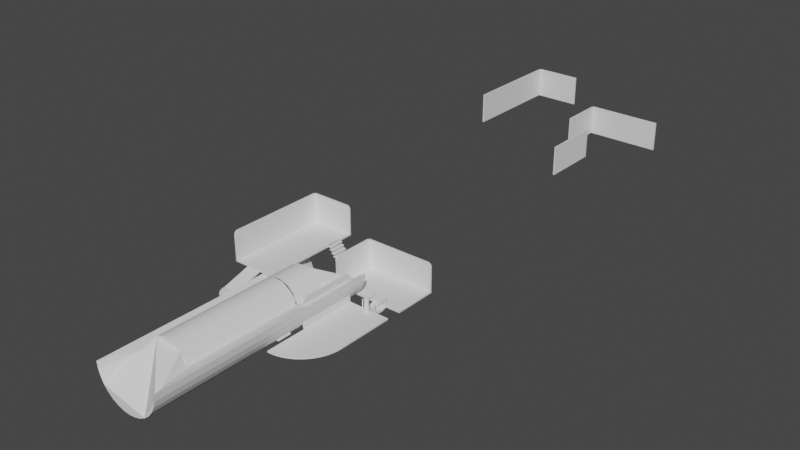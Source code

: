 # Source: stanze-v1.blend  (saved by Blender 3.6.13; exported with 4.5.12 LTS)
import bpy
from mathutils import Matrix  # noqa: F401  (used for matrix-valued properties, if any)

bpy.ops.wm.read_factory_settings(use_empty=True)
scene = bpy.context.scene
scene.name = 'Scene'

# ---- collections
col_collection = bpy.data.collections.new('Collection'); scene.collection.children.link(col_collection)

# ---- world
world_world = bpy.data.worlds.new('World'); scene.world = world_world
world_world.use_nodes = True; world_world.node_tree.nodes.clear()
_N = world_world.node_tree.nodes; _L = world_world.node_tree.links
n0 = _N.new('ShaderNodeOutputWorld'); n0.name = 'World Output'; n0.location = (300, 300)
n1 = _N.new('ShaderNodeBackground'); n1.name = 'Background'; n1.location = (10, 300)
n1.inputs[0].default_value = (0.05088, 0.05088, 0.05088, 1.0)
_L.new(n1.outputs[0], n0.inputs[0])
n0.is_active_output = True
world_world.color = (0.05088, 0.05088, 0.05088)
world_world.use_sun_shadow = False
world_world.sun_shadow_jitter_overblur = 0.0

# ---- meshes
me_cube_004 = bpy.data.meshes.new('Cube.004')
me_cube_004.from_pydata([(-1.0, -1.0, -1.0), (-1.0, -1.0, 1.0), (-1.0, 1.0, -1.0), (-1.0, 1.0, 1.0), (1.0, -1.0, -1.0), (1.0, -1.0, 1.0), (1.0, 1.0, -1.0), (1.0, 1.0, 1.0), (-1.0, 1.067, 1.0), (-1.0, 1.067, -1.0), (1.0, 1.067, -1.0), (1.0, 1.067, 1.0), (-1.0, 1.0, 41.0), (1.0, 1.0, 41.0), (-1.0, 1.067, 41.0), (1.0, 1.067, 41.0)], [], [(0, 1, 3, 2), (3, 7, 13, 12), (6, 7, 5, 4), (4, 5, 1, 0), (2, 6, 4, 0), (7, 3, 1, 5), (9, 8, 11, 10), (2, 3, 8, 9), (7, 6, 10, 11), (6, 2, 9, 10), (12, 13, 15, 14), (7, 11, 15, 13), (11, 8, 14, 15), (8, 3, 12, 14)])
_uv = me_cube_004.uv_layers.new(name='UVMap')
_uv.uv.foreach_set('vector', [0.375, 0.0, 0.625, 0.0, 0.625, 0.25, 0.375, 0.25, 0.875, 0.5, 0.625, 0.5, 0.625, 0.5, 0.875, 0.5, 0.375, 0.5, 0.625, 0.5, 0.625, 0.75, 0.375, 0.75, 0.375, 0.75, 0.625, 0.75, 0.625, 1.0, 0.375, 1.0, 0.125, 0.5, 0.375, 0.5, 0.375, 0.75, 0.125, 0.75, 0.625, 0.5, 0.875, 0.5, 0.875, 0.75, 0.625, 0.75, 0.375, 0.25, 0.625, 0.25, 0.625, 0.5, 0.375, 0.5, 0.375, 0.25, 0.625, 0.25, 0.625, 0.25, 0.375, 0.25, 0.625, 0.5, 0.375, 0.5, 0.375, 0.5, 0.625, 0.5, 0.375, 0.5, 0.125, 0.5, 0.125, 0.5, 0.375, 0.5, 0.875, 0.5, 0.625, 0.5, 0.625, 0.5, 0.875, 0.5, 0.625, 0.5, 0.625, 0.5, 0.625, 0.5, 0.625, 0.5, 0.625, 0.5, 0.625, 0.25, 0.625, 0.25, 0.625, 0.5, 0.625, 0.25, 0.625, 0.25, 0.625, 0.25, 0.625, 0.25])
me_cube_004.update()
me_cube_007 = bpy.data.meshes.new('Cube.007')
me_cube_007.from_pydata([(-1.0, -1.0, -1.0), (-1.0, -1.0, 1.0), (-1.0, 1.0, -1.0), (-1.0, 1.0, 1.0), (1.0, -1.0, -1.0), (1.0, -1.0, 1.0), (1.0, 1.0, -1.0), (1.0, 1.0, 1.0), (-1.0, 0.6, -2.4), (-1.0, 0.2, -3.4), (-1.0, -0.2, -3.4), (-1.0, -0.6, -2.4), (-1.0, -0.6, -0.4), (-1.0, -0.2, -1.4), (-1.0, 0.2, -1.4), (-1.0, 0.6, -0.4), (1.0, -0.6, -2.4), (1.0, -0.2, -3.4), (1.0, 0.2, -3.4), (1.0, 0.6, -2.4), (1.0, 0.6, -0.4), (1.0, 0.2, -1.4), (1.0, -0.2, -1.4), (1.0, -0.6, -0.4)], [], [(8, 15, 3, 2), (2, 3, 7, 6), (16, 23, 5, 4), (4, 5, 1, 0), (11, 16, 4, 0), (23, 12, 1, 5), (7, 3, 15, 20), (20, 15, 14, 21), (21, 14, 13, 22), (22, 13, 12, 23), (2, 6, 19, 8), (8, 19, 18, 9), (9, 18, 17, 10), (10, 17, 16, 11), (6, 7, 20, 19), (19, 20, 21, 18), (18, 21, 22, 17), (17, 22, 23, 16), (0, 1, 12, 11), (11, 12, 13, 10), (10, 13, 14, 9), (9, 14, 15, 8)])
_uv = me_cube_007.uv_layers.new(name='UVMap')
_uv.uv.foreach_set('vector', [0.375, 0.2, 0.625, 0.2, 0.625, 0.25, 0.375, 0.25, 0.375, 0.25, 0.625, 0.25, 0.625, 0.5, 0.375, 0.5, 0.375, 0.7, 0.625, 0.7, 0.625, 0.75, 0.375, 0.75, 0.375, 0.75, 0.625, 0.75, 0.625, 1.0, 0.375, 1.0, 0.125, 0.7, 0.375, 0.7, 0.375, 0.75, 0.125, 0.75, 0.625, 0.7, 0.875, 0.7, 0.875, 0.75, 0.625, 0.75, 0.625, 0.5, 0.875, 0.5, 0.875, 0.55, 0.625, 0.55, 0.625, 0.55, 0.875, 0.55, 0.875, 0.6, 0.625, 0.6, 0.625, 0.6, 0.875, 0.6, 0.875, 0.65, 0.625, 0.65, 0.625, 0.65, 0.875, 0.65, 0.875, 0.7, 0.625, 0.7, 0.125, 0.5, 0.375, 0.5, 0.375, 0.55, 0.125, 0.55, 0.125, 0.55, 0.375, 0.55, 0.375, 0.6, 0.125, 0.6, 0.125, 0.6, 0.375, 0.6, 0.375, 0.65, 0.125, 0.65, 0.125, 0.65, 0.375, 0.65, 0.375, 0.7, 0.125, 0.7, 0.375, 0.5, 0.625, 0.5, 0.625, 0.55, 0.375, 0.55, 0.375, 0.55, 0.625, 0.55, 0.625, 0.6, 0.375, 0.6, 0.375, 0.6, 0.625, 0.6, 0.625, 0.65, 0.375, 0.65, 0.375, 0.65, 0.625, 0.65, 0.625, 0.7, 0.375, 0.7, 0.375, 0.0, 0.625, 0.0, 0.625, 0.05, 0.375, 0.05, 0.375, 0.05, 0.625, 0.05, 0.625, 0.1, 0.375, 0.1, 0.375, 0.1, 0.625, 0.1, 0.625, 0.15, 0.375, 0.15, 0.375, 0.15, 0.625, 0.15, 0.625, 0.2, 0.375, 0.2])
me_cube_007.update()
me_cube_009 = bpy.data.meshes.new('Cube.009')
me_cube_009.from_pydata([(-5.884, -1.033, -1.0), (-5.884, -1.033, 1.0), (-5.884, 0.9673, -1.0), (-5.884, 0.9673, 1.0), (6.116, -1.033, -1.0), (6.116, -1.033, 1.0), (6.116, 0.9673, -1.0), (6.116, 0.9673, 1.0), (-5.884, 1.034, 1.0), (-5.884, 1.034, -1.0), (6.116, 1.034, -1.0), (6.116, 1.034, 1.0), (-6.124, 0.9673, -1.0), (-6.124, -1.033, -1.0), (-6.124, -1.033, 1.0), (-6.124, 0.9673, 1.0)], [], [(7, 6, 10, 11), (6, 7, 5, 4), (4, 5, 1, 0), (2, 6, 4, 0), (7, 3, 1, 5), (9, 8, 11, 10), (6, 2, 9, 10), (2, 3, 8, 9), (13, 14, 15, 12), (2, 0, 13, 12), (3, 2, 12, 15), (0, 1, 14, 13), (3, 15, 14, 1), (7, 11, 8, 3)])
_uv = me_cube_009.uv_layers.new(name='UVMap')
_uv.uv.foreach_set('vector', [0.625, 0.5, 0.375, 0.5, 0.375, 0.5, 0.625, 0.5, 0.375, 0.5, 0.625, 0.5, 0.625, 0.75, 0.375, 0.75, 0.375, 0.75, 0.625, 0.75, 0.625, 1.0, 0.375, 1.0, 0.125, 0.5, 0.375, 0.5, 0.375, 0.75, 0.125, 0.75, 0.625, 0.5, 0.875, 0.5, 0.875, 0.75, 0.625, 0.75, 0.375, 0.25, 0.625, 0.25, 0.625, 0.5, 0.375, 0.5, 0.375, 0.5, 0.125, 0.5, 0.125, 0.5, 0.375, 0.5, 0.375, 0.25, 0.625, 0.25, 0.625, 0.25, 0.375, 0.25, 0.375, 0.0, 0.625, 0.0, 0.625, 0.25, 0.375, 0.25, 0.125, 0.5, 0.125, 0.75, 0.125, 0.75, 0.125, 0.5, 0.625, 0.25, 0.375, 0.25, 0.375, 0.25, 0.625, 0.25, 0.375, 1.0, 0.625, 1.0, 0.625, 1.0, 0.375, 1.0, 0.625, 0.25, 0.625, 0.25, 0.625, 0.0, 0.625, 1.0, 0.625, 0.5, 0.625, 0.5, 0.625, 0.25, 0.625, 0.25])
me_cube_009.update()
me_cube_010 = bpy.data.meshes.new('Cube.010')
me_cube_010.from_pydata([(-1.0, -1.0, -1.0), (-1.0, -1.0, 1.0), (-1.0, 1.0, -1.0), (-1.0, 1.0, 1.0), (1.0, -1.0, -1.0), (1.0, -1.0, 1.0), (1.0, 1.0, -1.0), (1.0, 1.0, 1.0), (-1.0, 1.029, 1.0), (-1.0, 1.029, -1.0), (1.0, 1.029, -1.0), (1.0, 1.029, 1.0), (-1.067, 1.0, -1.0), (-1.067, -1.0, -1.0), (-1.067, -1.0, 1.0), (-1.067, 1.0, 1.0)], [], [(7, 6, 10, 11), (6, 7, 5, 4), (4, 5, 1, 0), (2, 6, 4, 0), (7, 3, 1, 5), (9, 8, 11, 10), (6, 2, 9, 10), (2, 3, 8, 9), (13, 14, 15, 12), (2, 0, 13, 12), (3, 2, 12, 15), (0, 1, 14, 13), (12, 2, 9), (3, 15, 14, 1), (7, 11, 8, 3), (15, 3, 8), (8, 15, 12, 9)])
_uv = me_cube_010.uv_layers.new(name='UVMap')
_uv.uv.foreach_set('vector', [0.625, 0.5, 0.375, 0.5, 0.375, 0.5, 0.625, 0.5, 0.375, 0.5, 0.625, 0.5, 0.625, 0.75, 0.375, 0.75, 0.375, 0.75, 0.625, 0.75, 0.625, 1.0, 0.375, 1.0, 0.125, 0.5, 0.375, 0.5, 0.375, 0.75, 0.125, 0.75, 0.625, 0.5, 0.875, 0.5, 0.875, 0.75, 0.625, 0.75, 0.375, 0.25, 0.625, 0.25, 0.625, 0.5, 0.375, 0.5, 0.375, 0.5, 0.125, 0.5, 0.125, 0.5, 0.375, 0.5, 0.375, 0.25, 0.625, 0.25, 0.625, 0.25, 0.375, 0.25, 0.375, 0.0, 0.625, 0.0, 0.625, 0.25, 0.375, 0.25, 0.125, 0.5, 0.125, 0.75, 0.125, 0.75, 0.125, 0.5, 0.625, 0.25, 0.375, 0.25, 0.375, 0.25, 0.625, 0.25, 0.375, 1.0, 0.625, 1.0, 0.625, 1.0, 0.375, 1.0, 0.0, 0.0, 0.0, 0.0, 0.0, 0.0, 0.625, 0.25, 0.625, 0.25, 0.625, 0.0, 0.625, 1.0, 0.625, 0.5, 0.625, 0.5, 0.625, 0.25, 0.625, 0.25, 0.625, 0.25, 0.625, 0.25, 0.625, 0.25, 0.0, 0.0, 0.0, 0.0, 0.0, 0.0, 0.0, 0.0])
me_cube_010.update()
me_cube_012 = bpy.data.meshes.new('Cube.012')
me_cube_012.from_pydata([(-1.0, -0.3333, -13.0), (-1.0, -0.3333, -11.0), (-1.0, 1.0, -1.0), (-1.0, 1.0, 1.0), (1.0, -0.3333, -13.0), (1.0, -0.3333, -11.0), (1.0, 1.0, -1.0), (1.0, 1.0, 1.0), (1.0, -1.0, -11.0), (1.0, -1.0, -13.0), (3.0, -0.3333, -23.0), (3.0, -0.3333, -25.0), (3.0, -1.0, -23.0), (3.0, -1.0, -25.0), (1.0, -1.0, -13.0), (-1.0, -0.3333, -13.0), (0.7389, -0.9943, -13.0), (0.4824, -0.9773, -13.0), (0.2346, -0.9493, -13.0), (0.0, -0.9107, -13.0), (-0.2175, -0.8622, -13.0), (-0.4142, -0.8047, -13.0), (-0.5867, -0.7392, -13.0), (-0.7321, -0.6667, -13.0), (-0.8478, -0.5885, -13.0), (-0.9319, -0.5059, -13.0), (-0.9829, -0.4204, -13.0), (-1.0, -0.3333, -11.0), (1.0, -1.0, -11.0), (-0.9829, -0.4204, -11.0), (-0.9319, -0.5059, -11.0), (-0.8478, -0.5885, -11.0), (-0.7321, -0.6667, -11.0), (-0.5867, -0.7392, -11.0), (-0.4142, -0.8047, -11.0), (-0.2175, -0.8622, -11.0), (0.0, -0.9107, -11.0), (0.2346, -0.9493, -11.0), (0.4824, -0.9773, -11.0), (0.7389, -0.9943, -11.0)], [], [(0, 1, 3, 2), (2, 3, 7, 6), (6, 7, 5, 4), (2, 6, 4, 0), (7, 3, 1, 5), (0, 4, 9, 14, 16, 17, 18, 19, 20, 21, 22, 23, 24, 25, 26, 15), (4, 5, 10, 11), (9, 8, 28, 14), (5, 1, 27, 29, 30, 31, 32, 33, 34, 35, 36, 37, 38, 39, 28, 8), (11, 10, 12, 13), (9, 4, 11, 13), (5, 8, 12, 10), (8, 9, 13, 12), (14, 28, 39, 16), (16, 39, 38, 17), (17, 38, 37, 18), (18, 37, 36, 19), (19, 36, 35, 20), (20, 35, 34, 21), (21, 34, 33, 22), (22, 33, 32, 23), (23, 32, 31, 24), (24, 31, 30, 25), (25, 30, 29, 26), (26, 29, 27, 15), (1, 0, 15, 27)])
_uv = me_cube_012.uv_layers.new(name='UVMap')
_uv.uv.foreach_set('vector', [0.375, 0.0, 0.625, 0.0, 0.625, 0.25, 0.375, 0.25, 0.375, 0.25, 0.625, 0.25, 0.625, 0.5, 0.375, 0.5, 0.375, 0.5, 0.625, 0.5, 0.625, 0.75, 0.375, 0.75, 0.125, 0.5, 0.375, 0.5, 0.375, 0.75, 0.125, 0.75, 0.625, 0.5, 0.875, 0.5, 0.875, 0.75, 0.625, 0.75, 0.125, 0.75, 0.375, 0.75, 0.375, 0.75, 0.375, 0.75, 0.3424, 0.75, 0.3103, 0.75, 0.2793, 0.75, 0.25, 0.75, 0.2228, 0.75, 0.1982, 0.75, 0.1767, 0.75, 0.1585, 0.75, 0.144, 0.75, 0.1335, 0.75, 0.1271, 0.75, 0.125, 0.75, 0.375, 0.75, 0.625, 0.75, 0.625, 0.75, 0.375, 0.75, 0.375, 0.75, 0.625, 0.75, 0.625, 0.75, 0.375, 0.75, 0.625, 0.75, 0.875, 0.75, 0.875, 0.75, 0.8729, 0.75, 0.8665, 0.75, 0.856, 0.75, 0.8415, 0.75, 0.8233, 0.75, 0.8018, 0.75, 0.7772, 0.75, 0.75, 0.75, 0.7207, 0.75, 0.6897, 0.75, 0.6576, 0.75, 0.625, 0.75, 0.625, 0.75, 0.375, 0.75, 0.625, 0.75, 0.625, 0.75, 0.375, 0.75, 0.375, 0.75, 0.375, 0.75, 0.375, 0.75, 0.375, 0.75, 0.625, 0.75, 0.625, 0.75, 0.625, 0.75, 0.625, 0.75, 0.625, 0.75, 0.375, 0.75, 0.375, 0.75, 0.625, 0.75, 0.375, 0.75, 0.625, 0.75, 0.625, 0.7826, 0.375, 0.7826, 0.375, 0.7826, 0.625, 0.7826, 0.625, 0.8147, 0.375, 0.8147, 0.375, 0.8147, 0.625, 0.8147, 0.625, 0.8457, 0.375, 0.8457, 0.375, 0.8457, 0.625, 0.8457, 0.625, 0.875, 0.375, 0.875, 0.375, 0.875, 0.625, 0.875, 0.625, 0.9022, 0.375, 0.9022, 0.375, 0.9022, 0.625, 0.9022, 0.625, 1.0, 0.375, 1.0, 0.375, 0.0, 0.625, 0.0, 0.625, 0.0, 0.375, 0.0, 0.375, 0.0, 0.625, 0.0, 0.625, 0.0, 0.375, 0.0, 0.375, 0.0, 0.625, 0.0, 0.625, 0.0, 0.375, 0.0, 0.375, 0.0, 0.625, 0.0, 0.625, 0.0, 0.375, 0.0, 0.375, 0.0, 0.625, 0.0, 0.625, 0.0, 0.375, 0.0, 0.375, 0.0, 0.625, 0.0, 0.625, 0.0, 0.375, 0.0, 0.625, 0.0, 0.375, 0.0, 0.375, 0.0, 0.625, 0.0])
me_cube_012.update()
me_cube_014 = bpy.data.meshes.new('Cube.014')
me_cube_014.from_pydata([(-1.0, -1.0, -1.0), (-1.0, -1.0, 1.0), (-1.0, 1.0, -1.0), (-1.0, 1.0, 1.0), (1.0, -1.0, -1.0), (1.0, -1.0, 1.0), (1.0, 1.0, -1.0), (1.0, 1.0, 1.0)], [], [(0, 1, 3, 2), (2, 3, 7, 6), (6, 7, 5, 4), (4, 5, 1, 0), (2, 6, 4, 0), (7, 3, 1, 5)])
_uv = me_cube_014.uv_layers.new(name='UVMap')
_uv.uv.foreach_set('vector', [0.375, 0.0, 0.625, 0.0, 0.625, 0.25, 0.375, 0.25, 0.375, 0.25, 0.625, 0.25, 0.625, 0.5, 0.375, 0.5, 0.375, 0.5, 0.625, 0.5, 0.625, 0.75, 0.375, 0.75, 0.375, 0.75, 0.625, 0.75, 0.625, 1.0, 0.375, 1.0, 0.125, 0.5, 0.375, 0.5, 0.375, 0.75, 0.125, 0.75, 0.625, 0.5, 0.875, 0.5, 0.875, 0.75, 0.625, 0.75])
me_cube_014.update()
me_cube_015 = bpy.data.meshes.new('Cube.015')
me_cube_015.from_pydata([(-1.0, -1.0, -1.0), (-1.0, -1.0, 1.0), (-1.0, 1.0, -1.0), (-1.0, 1.0, 1.0), (1.0, -1.0, -1.0), (1.0, -1.0, 1.0), (1.0, 1.0, -1.0), (1.0, 1.0, 1.0)], [], [(0, 1, 3, 2), (2, 3, 7, 6), (6, 7, 5, 4), (4, 5, 1, 0), (2, 6, 4, 0), (7, 3, 1, 5)])
_uv = me_cube_015.uv_layers.new(name='UVMap')
_uv.uv.foreach_set('vector', [0.375, 0.0, 0.625, 0.0, 0.625, 0.25, 0.375, 0.25, 0.375, 0.25, 0.625, 0.25, 0.625, 0.5, 0.375, 0.5, 0.375, 0.5, 0.625, 0.5, 0.625, 0.75, 0.375, 0.75, 0.375, 0.75, 0.625, 0.75, 0.625, 1.0, 0.375, 1.0, 0.125, 0.5, 0.375, 0.5, 0.375, 0.75, 0.125, 0.75, 0.625, 0.5, 0.875, 0.5, 0.875, 0.75, 0.625, 0.75])
me_cube_015.update()
me_cube_016 = bpy.data.meshes.new('Cube.016')
me_cube_016.from_pydata([(-1.0, -1.0, -1.0), (-1.0, -1.0, 1.0), (-1.0, 1.0, -1.0), (-1.0, 1.0, 1.0), (1.0, -1.0, -1.0), (1.0, -1.0, 1.0), (1.0, 1.0, -1.0), (1.0, 1.0, 1.0)], [], [(0, 1, 3, 2), (2, 3, 7, 6), (6, 7, 5, 4), (4, 5, 1, 0), (2, 6, 4, 0), (7, 3, 1, 5)])
_uv = me_cube_016.uv_layers.new(name='UVMap')
_uv.uv.foreach_set('vector', [0.375, 0.0, 0.625, 0.0, 0.625, 0.25, 0.375, 0.25, 0.375, 0.25, 0.625, 0.25, 0.625, 0.5, 0.375, 0.5, 0.375, 0.5, 0.625, 0.5, 0.625, 0.75, 0.375, 0.75, 0.375, 0.75, 0.625, 0.75, 0.625, 1.0, 0.375, 1.0, 0.125, 0.5, 0.375, 0.5, 0.375, 0.75, 0.125, 0.75, 0.625, 0.5, 0.875, 0.5, 0.875, 0.75, 0.625, 0.75])
me_cube_016.update()
me_cube_020 = bpy.data.meshes.new('Cube.020')
me_cube_020.from_pydata([(-1.0, -1.0, -1.0), (-1.0, -1.0, 1.0), (-1.0, 1.0, -1.0), (-1.0, 1.0, 1.0), (1.0, -1.0, -1.0), (1.0, -1.0, 1.0), (1.0, 1.0, -1.0), (1.0, 1.0, 1.0)], [], [(0, 1, 3, 2), (2, 3, 7, 6), (6, 7, 5, 4), (4, 5, 1, 0), (2, 6, 4, 0), (7, 3, 1, 5)])
_uv = me_cube_020.uv_layers.new(name='UVMap')
_uv.uv.foreach_set('vector', [0.375, 0.0, 0.625, 0.0, 0.625, 0.25, 0.375, 0.25, 0.375, 0.25, 0.625, 0.25, 0.625, 0.5, 0.375, 0.5, 0.375, 0.5, 0.625, 0.5, 0.625, 0.75, 0.375, 0.75, 0.375, 0.75, 0.625, 0.75, 0.625, 1.0, 0.375, 1.0, 0.125, 0.5, 0.375, 0.5, 0.375, 0.75, 0.125, 0.75, 0.625, 0.5, 0.875, 0.5, 0.875, 0.75, 0.625, 0.75])
me_cube_020.update()
me_cube_021 = bpy.data.meshes.new('Cube.021')
me_cube_021.from_pydata([(-1.0, -1.0, -1.0), (-1.0, -1.0, 1.0), (-1.0, 1.0, -1.0), (-1.0, 1.0, 1.0), (1.0, -1.0, -1.0), (1.0, -1.0, 1.0), (1.0, 1.0, -1.0), (1.0, 1.0, 1.0)], [], [(0, 1, 3, 2), (2, 3, 7, 6), (6, 7, 5, 4), (4, 5, 1, 0), (2, 6, 4, 0), (7, 3, 1, 5)])
_uv = me_cube_021.uv_layers.new(name='UVMap')
_uv.uv.foreach_set('vector', [0.375, 0.0, 0.625, 0.0, 0.625, 0.25, 0.375, 0.25, 0.375, 0.25, 0.625, 0.25, 0.625, 0.5, 0.375, 0.5, 0.375, 0.5, 0.625, 0.5, 0.625, 0.75, 0.375, 0.75, 0.375, 0.75, 0.625, 0.75, 0.625, 1.0, 0.375, 1.0, 0.125, 0.5, 0.375, 0.5, 0.375, 0.75, 0.125, 0.75, 0.625, 0.5, 0.875, 0.5, 0.875, 0.75, 0.625, 0.75])
me_cube_021.update()
me_cube_022 = bpy.data.meshes.new('Cube.022')
me_cube_022.from_pydata([(-1.0, -1.0, -1.0), (-1.0, -1.0, 1.0), (-1.0, 1.0, -1.0), (-1.0, 1.0, 1.0), (1.0, -1.0, -1.0), (1.0, -1.0, 1.0), (1.0, 1.0, -1.0), (1.0, 1.0, 1.0)], [], [(0, 1, 3, 2), (2, 3, 7, 6), (6, 7, 5, 4), (4, 5, 1, 0), (2, 6, 4, 0), (7, 3, 1, 5)])
_uv = me_cube_022.uv_layers.new(name='UVMap')
_uv.uv.foreach_set('vector', [0.375, 0.0, 0.625, 0.0, 0.625, 0.25, 0.375, 0.25, 0.375, 0.25, 0.625, 0.25, 0.625, 0.5, 0.375, 0.5, 0.375, 0.5, 0.625, 0.5, 0.625, 0.75, 0.375, 0.75, 0.375, 0.75, 0.625, 0.75, 0.625, 1.0, 0.375, 1.0, 0.125, 0.5, 0.375, 0.5, 0.375, 0.75, 0.125, 0.75, 0.625, 0.5, 0.875, 0.5, 0.875, 0.75, 0.625, 0.75])
me_cube_022.update()
me_cube_024 = bpy.data.meshes.new('Cube.024')
me_cube_024.from_pydata([(-1.0, -1.0, -1.0), (-1.0, -1.0, 1.0), (-1.0, 1.0, -1.0), (-1.0, 1.0, 1.0), (1.0, -1.0, -1.0), (1.0, -1.0, 1.0), (1.0, 1.0, -1.0), (1.0, 1.0, 1.0), (-1.0, 0.6, -5.696), (-1.0, 0.2, -8.345), (-1.0, -0.2, -8.345), (-1.0, -0.6, -5.696), (-1.0, -0.6, -3.696), (-1.0, -0.2, -6.345), (-1.0, 0.2, -6.345), (-1.0, 0.6, -3.696), (1.0, -0.6, -5.696), (1.0, -0.2, -8.345), (1.0, 0.2, -8.345), (1.0, 0.6, -5.696), (1.0, 0.6, -3.696), (1.0, 0.2, -6.345), (1.0, -0.2, -6.345), (1.0, -0.6, -3.696)], [], [(8, 15, 3, 2), (2, 3, 7, 6), (16, 23, 5, 4), (4, 5, 1, 0), (11, 16, 4, 0), (23, 12, 1, 5), (7, 3, 15, 20), (20, 15, 14, 21), (21, 14, 13, 22), (22, 13, 12, 23), (2, 6, 19, 8), (8, 19, 18, 9), (9, 18, 17, 10), (10, 17, 16, 11), (6, 7, 20, 19), (19, 20, 21, 18), (18, 21, 22, 17), (17, 22, 23, 16), (0, 1, 12, 11), (11, 12, 13, 10), (10, 13, 14, 9), (9, 14, 15, 8)])
_uv = me_cube_024.uv_layers.new(name='UVMap')
_uv.uv.foreach_set('vector', [0.375, 0.2, 0.625, 0.2, 0.625, 0.25, 0.375, 0.25, 0.375, 0.25, 0.625, 0.25, 0.625, 0.5, 0.375, 0.5, 0.375, 0.7, 0.625, 0.7, 0.625, 0.75, 0.375, 0.75, 0.375, 0.75, 0.625, 0.75, 0.625, 1.0, 0.375, 1.0, 0.125, 0.7, 0.375, 0.7, 0.375, 0.75, 0.125, 0.75, 0.625, 0.7, 0.875, 0.7, 0.875, 0.75, 0.625, 0.75, 0.625, 0.5, 0.875, 0.5, 0.875, 0.55, 0.625, 0.55, 0.625, 0.55, 0.875, 0.55, 0.875, 0.6, 0.625, 0.6, 0.625, 0.6, 0.875, 0.6, 0.875, 0.65, 0.625, 0.65, 0.625, 0.65, 0.875, 0.65, 0.875, 0.7, 0.625, 0.7, 0.125, 0.5, 0.375, 0.5, 0.375, 0.55, 0.125, 0.55, 0.125, 0.55, 0.375, 0.55, 0.375, 0.6, 0.125, 0.6, 0.125, 0.6, 0.375, 0.6, 0.375, 0.65, 0.125, 0.65, 0.125, 0.65, 0.375, 0.65, 0.375, 0.7, 0.125, 0.7, 0.375, 0.5, 0.625, 0.5, 0.625, 0.55, 0.375, 0.55, 0.375, 0.55, 0.625, 0.55, 0.625, 0.6, 0.375, 0.6, 0.375, 0.6, 0.625, 0.6, 0.625, 0.65, 0.375, 0.65, 0.375, 0.65, 0.625, 0.65, 0.625, 0.7, 0.375, 0.7, 0.375, 0.0, 0.625, 0.0, 0.625, 0.05, 0.375, 0.05, 0.375, 0.05, 0.625, 0.05, 0.625, 0.1, 0.375, 0.1, 0.375, 0.1, 0.625, 0.1, 0.625, 0.15, 0.375, 0.15, 0.375, 0.15, 0.625, 0.15, 0.625, 0.2, 0.375, 0.2])
me_cube_024.update()
me_cube_025 = bpy.data.meshes.new('Cube.025')
me_cube_025.from_pydata([(-1.0, -1.0, -1.0), (-1.0, -1.0, 1.0), (-1.0, 1.0, -1.0), (-1.0, 1.0, 1.0), (1.0, -1.0, -1.0), (1.0, -1.0, 1.0), (1.0, 1.0, -1.0), (1.0, 1.0, 1.0), (-1.0, 0.6, -5.696), (-1.0, 0.2, -8.345), (-1.0, -0.2, -8.345), (-1.0, -0.6, -5.696), (-1.0, -0.6, -3.696), (-1.0, -0.2, -6.345), (-1.0, 0.2, -6.345), (-1.0, 0.6, -3.696), (1.0, -0.6, -5.696), (1.0, -0.2, -8.345), (1.0, 0.2, -8.345), (1.0, 0.6, -5.696), (1.0, 0.6, -3.696), (1.0, 0.2, -6.345), (1.0, -0.2, -6.345), (1.0, -0.6, -3.696)], [], [(8, 15, 3, 2), (2, 3, 7, 6), (16, 23, 5, 4), (4, 5, 1, 0), (11, 16, 4, 0), (23, 12, 1, 5), (7, 3, 15, 20), (20, 15, 14, 21), (21, 14, 13, 22), (22, 13, 12, 23), (2, 6, 19, 8), (8, 19, 18, 9), (9, 18, 17, 10), (10, 17, 16, 11), (6, 7, 20, 19), (19, 20, 21, 18), (18, 21, 22, 17), (17, 22, 23, 16), (0, 1, 12, 11), (11, 12, 13, 10), (10, 13, 14, 9), (9, 14, 15, 8)])
_uv = me_cube_025.uv_layers.new(name='UVMap')
_uv.uv.foreach_set('vector', [0.375, 0.2, 0.625, 0.2, 0.625, 0.25, 0.375, 0.25, 0.375, 0.25, 0.625, 0.25, 0.625, 0.5, 0.375, 0.5, 0.375, 0.7, 0.625, 0.7, 0.625, 0.75, 0.375, 0.75, 0.375, 0.75, 0.625, 0.75, 0.625, 1.0, 0.375, 1.0, 0.125, 0.7, 0.375, 0.7, 0.375, 0.75, 0.125, 0.75, 0.625, 0.7, 0.875, 0.7, 0.875, 0.75, 0.625, 0.75, 0.625, 0.5, 0.875, 0.5, 0.875, 0.55, 0.625, 0.55, 0.625, 0.55, 0.875, 0.55, 0.875, 0.6, 0.625, 0.6, 0.625, 0.6, 0.875, 0.6, 0.875, 0.65, 0.625, 0.65, 0.625, 0.65, 0.875, 0.65, 0.875, 0.7, 0.625, 0.7, 0.125, 0.5, 0.375, 0.5, 0.375, 0.55, 0.125, 0.55, 0.125, 0.55, 0.375, 0.55, 0.375, 0.6, 0.125, 0.6, 0.125, 0.6, 0.375, 0.6, 0.375, 0.65, 0.125, 0.65, 0.125, 0.65, 0.375, 0.65, 0.375, 0.7, 0.125, 0.7, 0.375, 0.5, 0.625, 0.5, 0.625, 0.55, 0.375, 0.55, 0.375, 0.55, 0.625, 0.55, 0.625, 0.6, 0.375, 0.6, 0.375, 0.6, 0.625, 0.6, 0.625, 0.65, 0.375, 0.65, 0.375, 0.65, 0.625, 0.65, 0.625, 0.7, 0.375, 0.7, 0.375, 0.0, 0.625, 0.0, 0.625, 0.05, 0.375, 0.05, 0.375, 0.05, 0.625, 0.05, 0.625, 0.1, 0.375, 0.1, 0.375, 0.1, 0.625, 0.1, 0.625, 0.15, 0.375, 0.15, 0.375, 0.15, 0.625, 0.15, 0.625, 0.2, 0.375, 0.2])
me_cube_025.update()
me_cylinder = bpy.data.meshes.new('Cylinder')
me_cylinder.from_pydata([(0.0, 0.25, -0.85), (0.0, 0.25, 0.85), (0.04877, 0.2452, -0.85), (0.04877, 0.2452, 0.85), (0.09567, 0.231, -0.85), (0.09567, 0.231, 0.85), (0.1389, 0.2079, -0.85), (0.1389, 0.2079, 0.85), (0.1768, 0.1768, -0.85), (0.1768, 0.1768, 0.85), (0.2079, 0.1389, -0.85), (0.2079, 0.1389, 0.85), (0.231, 0.09567, -0.85), (0.231, 0.09567, 0.85), (0.2452, 0.04877, -0.85), (0.2452, 0.04877, 0.85), (0.25, 0.0, -0.85), (0.25, 0.0, 0.85), (0.2452, -0.04877, -0.85), (0.2452, -0.04877, 0.85), (0.231, -0.09567, -0.85), (0.231, -0.09567, 0.85), (0.2079, -0.1389, -0.85), (0.2079, -0.1389, 0.85), (0.1768, -0.1768, -0.85), (0.1768, -0.1768, 0.85), (0.1389, -0.2079, -0.85), (0.1389, -0.2079, 0.85), (0.09567, -0.231, -0.85), (0.09567, -0.231, 0.85), (0.04877, -0.2452, -0.85), (0.04877, -0.2452, 0.85), (0.0, -0.25, -0.85), (0.0, -0.25, 0.85), (-0.04877, -0.2452, -0.85), (-0.04877, -0.2452, 0.85), (-0.09567, -0.231, -0.85), (-0.09567, -0.231, 0.85), (-0.1389, -0.2079, -0.85), (-0.1389, -0.2079, 0.85), (-0.1768, -0.1768, -0.85), (-0.1768, -0.1768, 0.85), (-0.2079, -0.1389, -0.85), (-0.2079, -0.1389, 0.85), (-0.231, -0.09567, -0.85), (-0.231, -0.09567, 0.85), (-0.2452, -0.04877, -0.85), (-0.2452, -0.04877, 0.85), (-0.25, 0.0, -0.85), (-0.25, 0.0, 0.85), (-0.2452, 0.04877, -0.85), (-0.2452, 0.04877, 0.85), (-0.231, 0.09567, -0.85), (-0.231, 0.09567, 0.85), (-0.2079, 0.1389, -0.85), (-0.2079, 0.1389, 0.85), (-0.1768, 0.1768, -0.85), (-0.1768, 0.1768, 0.85), (-0.1389, 0.2079, -0.85), (-0.1389, 0.2079, 0.85), (-0.09567, 0.231, -0.85), (-0.09567, 0.231, 0.85), (-0.04877, 0.2452, -0.85), (-0.04877, 0.2452, 0.85)], [], [(0, 1, 3, 2), (2, 3, 5, 4), (4, 5, 7, 6), (6, 7, 9, 8), (8, 9, 11, 10), (10, 11, 13, 12), (12, 13, 15, 14), (14, 15, 17, 16), (16, 17, 19, 18), (18, 19, 21, 20), (20, 21, 23, 22), (22, 23, 25, 24), (24, 25, 27, 26), (26, 27, 29, 28), (28, 29, 31, 30), (30, 31, 33, 32), (32, 33, 35, 34), (34, 35, 37, 36), (36, 37, 39, 38), (38, 39, 41, 40), (40, 41, 43, 42), (42, 43, 45, 44), (44, 45, 47, 46), (46, 47, 49, 48), (48, 49, 51, 50), (50, 51, 53, 52), (52, 53, 55, 54), (54, 55, 57, 56), (56, 57, 59, 58), (58, 59, 61, 60), (3, 1, 63, 61, 59, 57, 55, 53, 51, 49, 47, 45, 43, 41, 39, 37, 35, 33, 31, 29, 27, 25, 23, 21, 19, 17, 15, 13, 11, 9, 7, 5), (60, 61, 63, 62), (62, 63, 1, 0), (0, 2, 4, 6, 8, 10, 12, 14, 16, 18, 20, 22, 24, 26, 28, 30, 32, 34, 36, 38, 40, 42, 44, 46, 48, 50, 52, 54, 56, 58, 60, 62)])
_uv = me_cylinder.uv_layers.new(name='UVMap')
_uv.uv.foreach_set('vector', [1.0, 0.5, 1.0, 1.0, 0.9688, 1.0, 0.9688, 0.5, 0.9688, 0.5, 0.9688, 1.0, 0.9375, 1.0, 0.9375, 0.5, 0.9375, 0.5, 0.9375, 1.0, 0.9062, 1.0, 0.9062, 0.5, 0.9062, 0.5, 0.9062, 1.0, 0.875, 1.0, 0.875, 0.5, 0.875, 0.5, 0.875, 1.0, 0.8438, 1.0, 0.8438, 0.5, 0.8438, 0.5, 0.8438, 1.0, 0.8125, 1.0, 0.8125, 0.5, 0.8125, 0.5, 0.8125, 1.0, 0.7812, 1.0, 0.7812, 0.5, 0.7812, 0.5, 0.7812, 1.0, 0.75, 1.0, 0.75, 0.5, 0.75, 0.5, 0.75, 1.0, 0.7188, 1.0, 0.7188, 0.5, 0.7188, 0.5, 0.7188, 1.0, 0.6875, 1.0, 0.6875, 0.5, 0.6875, 0.5, 0.6875, 1.0, 0.6562, 1.0, 0.6562, 0.5, 0.6562, 0.5, 0.6562, 1.0, 0.625, 1.0, 0.625, 0.5, 0.625, 0.5, 0.625, 1.0, 0.5938, 1.0, 0.5938, 0.5, 0.5938, 0.5, 0.5938, 1.0, 0.5625, 1.0, 0.5625, 0.5, 0.5625, 0.5, 0.5625, 1.0, 0.5312, 1.0, 0.5312, 0.5, 0.5312, 0.5, 0.5312, 1.0, 0.5, 1.0, 0.5, 0.5, 0.5, 0.5, 0.5, 1.0, 0.4688, 1.0, 0.4688, 0.5, 0.4688, 0.5, 0.4688, 1.0, 0.4375, 1.0, 0.4375, 0.5, 0.4375, 0.5, 0.4375, 1.0, 0.4062, 1.0, 0.4062, 0.5, 0.4062, 0.5, 0.4062, 1.0, 0.375, 1.0, 0.375, 0.5, 0.375, 0.5, 0.375, 1.0, 0.3438, 1.0, 0.3438, 0.5, 0.3438, 0.5, 0.3438, 1.0, 0.3125, 1.0, 0.3125, 0.5, 0.3125, 0.5, 0.3125, 1.0, 0.2812, 1.0, 0.2812, 0.5, 0.2812, 0.5, 0.2812, 1.0, 0.25, 1.0, 0.25, 0.5, 0.25, 0.5, 0.25, 1.0, 0.2188, 1.0, 0.2188, 0.5, 0.2188, 0.5, 0.2188, 1.0, 0.1875, 1.0, 0.1875, 0.5, 0.1875, 0.5, 0.1875, 1.0, 0.1562, 1.0, 0.1562, 0.5, 0.1562, 0.5, 0.1562, 1.0, 0.125, 1.0, 0.125, 0.5, 0.125, 0.5, 0.125, 1.0, 0.09375, 1.0, 0.09375, 0.5, 0.09375, 0.5, 0.09375, 1.0, 0.0625, 1.0, 0.0625, 0.5, 0.2968, 0.4854, 0.25, 0.49, 0.2032, 0.4854, 0.1582, 0.4717, 0.1167, 0.4496, 0.08029, 0.4197, 0.05045, 0.3833, 0.02827, 0.3418, 0.01461, 0.2968, 0.01, 0.25, 0.01461, 0.2032, 0.02827, 0.1582, 0.05045, 0.1167, 0.08029, 0.08029, 0.1167, 0.05045, 0.1582, 0.02827, 0.2032, 0.01461, 0.25, 0.01, 0.2968, 0.01461, 0.3418, 0.02827, 0.3833, 0.05045, 0.4197, 0.08029, 0.4496, 0.1167, 0.4717, 0.1582, 0.4854, 0.2032, 0.49, 0.25, 0.4854, 0.2968, 0.4717, 0.3418, 0.4496, 0.3833, 0.4197, 0.4197, 0.3833, 0.4496, 0.3418, 0.4717, 0.0625, 0.5, 0.0625, 1.0, 0.03125, 1.0, 0.03125, 0.5, 0.03125, 0.5, 0.03125, 1.0, 0.0, 1.0, 0.0, 0.5, 0.75, 0.49, 0.7968, 0.4854, 0.8418, 0.4717, 0.8833, 0.4496, 0.9197, 0.4197, 0.9496, 0.3833, 0.9717, 0.3418, 0.9854, 0.2968, 0.99, 0.25, 0.9854, 0.2032, 0.9717, 0.1582, 0.9496, 0.1167, 0.9197, 0.08029, 0.8833, 0.05045, 0.8418, 0.02827, 0.7968, 0.01461, 0.75, 0.01, 0.7032, 0.01461, 0.6582, 0.02827, 0.6167, 0.05045, 0.5803, 0.08029, 0.5504, 0.1167, 0.5283, 0.1582, 0.5146, 0.2032, 0.51, 0.25, 0.5146, 0.2968, 0.5283, 0.3418, 0.5504, 0.3833, 0.5803, 0.4197, 0.6167, 0.4496, 0.6582, 0.4717, 0.7032, 0.4854])
me_cylinder.update()
me_cylinder_001 = bpy.data.meshes.new('Cylinder.001')
me_cylinder_001.from_pydata([(0.0, 0.25, -0.85), (0.0, 0.25, 0.85), (0.04877, 0.2452, -0.85), (0.04877, 0.2452, 0.85), (0.09567, 0.231, -0.85), (0.09567, 0.231, 0.85), (0.1389, 0.2079, -0.85), (0.1389, 0.2079, 0.85), (0.1768, 0.1768, -0.85), (0.1768, 0.1768, 0.85), (0.2079, 0.1389, -0.85), (0.2079, 0.1389, 0.85), (0.231, 0.09567, -0.85), (0.231, 0.09567, 0.85), (0.2452, 0.04877, -0.85), (0.2452, 0.04877, 0.85), (0.3908, 0.08407, -1.329), (0.3908, 0.08407, 1.329), (0.3833, 0.007834, -1.329), (0.3833, 0.007834, 1.329), (0.361, -0.06547, -1.329), (0.361, -0.06547, 1.329), (0.3249, -0.133, -1.329), (0.3249, -0.133, 1.329), (0.2763, -0.1922, -1.329), (0.2763, -0.1922, 1.329), (0.2171, -0.2408, -1.329), (0.2171, -0.2408, 1.329), (0.1495, -0.2769, -1.329), (0.1495, -0.2769, 1.329), (0.07623, -0.2992, -1.329), (0.07623, -0.2992, 1.329), (-2.517e-08, -0.3067, -1.329), (-2.517e-08, -0.3067, 1.329), (-0.07623, -0.2992, -1.329), (-0.07623, -0.2992, 1.329), (-0.1495, -0.2769, -1.329), (-0.1495, -0.2769, 1.329), (-0.2171, -0.2408, -1.329), (-0.2171, -0.2408, 1.329), (-0.2763, -0.1922, -1.329), (-0.2763, -0.1922, 1.329), (-0.3249, -0.133, -1.329), (-0.3249, -0.133, 1.329), (-0.361, -0.06547, -1.329), (-0.361, -0.06547, 1.329), (-0.3833, 0.007834, -1.329), (-0.3833, 0.007834, 1.329), (-0.3908, 0.08407, -1.329), (-0.3908, 0.08407, 1.329), (-0.2452, 0.04877, -0.85), (-0.2452, 0.04877, 0.85), (-0.231, 0.09567, -0.85), (-0.231, 0.09567, 0.85), (-0.2079, 0.1389, -0.85), (-0.2079, 0.1389, 0.85), (-0.1768, 0.1768, -0.85), (-0.1768, 0.1768, 0.85), (-0.1389, 0.2079, -0.85), (-0.1389, 0.2079, 0.85), (-0.09567, 0.231, -0.85), (-0.09567, 0.231, 0.85), (-0.04877, 0.2452, -0.85), (-0.04877, 0.2452, 0.85)], [], [(0, 1, 3, 2), (2, 3, 5, 4), (4, 5, 7, 6), (6, 7, 9, 8), (8, 9, 11, 10), (10, 11, 13, 12), (12, 13, 15, 14), (14, 15, 17, 16), (16, 17, 19, 18), (18, 19, 21, 20), (20, 21, 23, 22), (22, 23, 25, 24), (24, 25, 27, 26), (26, 27, 29, 28), (28, 29, 31, 30), (30, 31, 33, 32), (32, 33, 35, 34), (34, 35, 37, 36), (36, 37, 39, 38), (38, 39, 41, 40), (40, 41, 43, 42), (42, 43, 45, 44), (44, 45, 47, 46), (46, 47, 49, 48), (48, 49, 51, 50), (50, 51, 53, 52), (52, 53, 55, 54), (54, 55, 57, 56), (56, 57, 59, 58), (58, 59, 61, 60), (3, 1, 63, 61, 59, 57, 55, 53, 51, 49, 47, 45, 43, 41, 39, 37, 35, 33, 31, 29, 27, 25, 23, 21, 19, 17, 15, 13, 11, 9, 7, 5), (60, 61, 63, 62), (62, 63, 1, 0), (0, 2, 4, 6, 8, 10, 12, 14, 16, 18, 20, 22, 24, 26, 28, 30, 32, 34, 36, 38, 40, 42, 44, 46, 48, 50, 52, 54, 56, 58, 60, 62)])
_uv = me_cylinder_001.uv_layers.new(name='UVMap')
_uv.uv.foreach_set('vector', [1.0, 0.5, 1.0, 1.0, 0.9688, 1.0, 0.9688, 0.5, 0.9688, 0.5, 0.9688, 1.0, 0.9375, 1.0, 0.9375, 0.5, 0.9375, 0.5, 0.9375, 1.0, 0.9062, 1.0, 0.9062, 0.5, 0.9062, 0.5, 0.9062, 1.0, 0.875, 1.0, 0.875, 0.5, 0.875, 0.5, 0.875, 1.0, 0.8438, 1.0, 0.8438, 0.5, 0.8438, 0.5, 0.8438, 1.0, 0.8125, 1.0, 0.8125, 0.5, 0.8125, 0.5, 0.8125, 1.0, 0.7812, 1.0, 0.7812, 0.5, 0.7812, 0.5, 0.7812, 1.0, 0.75, 1.0, 0.75, 0.5, 0.75, 0.5, 0.75, 1.0, 0.7188, 1.0, 0.7188, 0.5, 0.7188, 0.5, 0.7188, 1.0, 0.6875, 1.0, 0.6875, 0.5, 0.6875, 0.5, 0.6875, 1.0, 0.6562, 1.0, 0.6562, 0.5, 0.6562, 0.5, 0.6562, 1.0, 0.625, 1.0, 0.625, 0.5, 0.625, 0.5, 0.625, 1.0, 0.5938, 1.0, 0.5938, 0.5, 0.5938, 0.5, 0.5938, 1.0, 0.5625, 1.0, 0.5625, 0.5, 0.5625, 0.5, 0.5625, 1.0, 0.5312, 1.0, 0.5312, 0.5, 0.5312, 0.5, 0.5312, 1.0, 0.5, 1.0, 0.5, 0.5, 0.5, 0.5, 0.5, 1.0, 0.4688, 1.0, 0.4688, 0.5, 0.4688, 0.5, 0.4688, 1.0, 0.4375, 1.0, 0.4375, 0.5, 0.4375, 0.5, 0.4375, 1.0, 0.4062, 1.0, 0.4062, 0.5, 0.4062, 0.5, 0.4062, 1.0, 0.375, 1.0, 0.375, 0.5, 0.375, 0.5, 0.375, 1.0, 0.3438, 1.0, 0.3438, 0.5, 0.3438, 0.5, 0.3438, 1.0, 0.3125, 1.0, 0.3125, 0.5, 0.3125, 0.5, 0.3125, 1.0, 0.2812, 1.0, 0.2812, 0.5, 0.2812, 0.5, 0.2812, 1.0, 0.25, 1.0, 0.25, 0.5, 0.25, 0.5, 0.25, 1.0, 0.2188, 1.0, 0.2188, 0.5, 0.2188, 0.5, 0.2188, 1.0, 0.1875, 1.0, 0.1875, 0.5, 0.1875, 0.5, 0.1875, 1.0, 0.1562, 1.0, 0.1562, 0.5, 0.1562, 0.5, 0.1562, 1.0, 0.125, 1.0, 0.125, 0.5, 0.125, 0.5, 0.125, 1.0, 0.09375, 1.0, 0.09375, 0.5, 0.09375, 0.5, 0.09375, 1.0, 0.0625, 1.0, 0.0625, 0.5, 0.2968, 0.4854, 0.25, 0.49, 0.2032, 0.4854, 0.1582, 0.4717, 0.1167, 0.4496, 0.08029, 0.4197, 0.05045, 0.3833, 0.02827, 0.3418, 0.01461, 0.2968, 0.01, 0.25, 0.01461, 0.2032, 0.02827, 0.1582, 0.05045, 0.1167, 0.08029, 0.08029, 0.1167, 0.05045, 0.1582, 0.02827, 0.2032, 0.01461, 0.25, 0.01, 0.2968, 0.01461, 0.3418, 0.02827, 0.3833, 0.05045, 0.4197, 0.08029, 0.4496, 0.1167, 0.4717, 0.1582, 0.4854, 0.2032, 0.49, 0.25, 0.4854, 0.2968, 0.4717, 0.3418, 0.4496, 0.3833, 0.4197, 0.4197, 0.3833, 0.4496, 0.3418, 0.4717, 0.0625, 0.5, 0.0625, 1.0, 0.03125, 1.0, 0.03125, 0.5, 0.03125, 0.5, 0.03125, 1.0, 0.0, 1.0, 0.0, 0.5, 0.75, 0.49, 0.7968, 0.4854, 0.8418, 0.4717, 0.8833, 0.4496, 0.9197, 0.4197, 0.9496, 0.3833, 0.9717, 0.3418, 0.9854, 0.2968, 0.99, 0.25, 0.9854, 0.2032, 0.9717, 0.1582, 0.9496, 0.1167, 0.9197, 0.08029, 0.8833, 0.05045, 0.8418, 0.02827, 0.7968, 0.01461, 0.75, 0.01, 0.7032, 0.01461, 0.6582, 0.02827, 0.6167, 0.05045, 0.5803, 0.08029, 0.5504, 0.1167, 0.5283, 0.1582, 0.5146, 0.2032, 0.51, 0.25, 0.5146, 0.2968, 0.5283, 0.3418, 0.5504, 0.3833, 0.5803, 0.4197, 0.6167, 0.4496, 0.6582, 0.4717, 0.7032, 0.4854])
me_cylinder_001.update()
me_cube_028 = bpy.data.meshes.new('Cube.028')
me_cube_028.from_pydata([(-1.0, -3.0, -1.0), (-1.0, 1.0, -1.0), (1.0, -3.0, -1.0), (1.0, 1.0, -1.0), (-1.0, -3.0, 0.7), (-1.0, -2.7, 1.0), (-1.0, -2.99, 0.7776), (-1.0, -2.96, 0.85), (-1.0, -2.912, 0.9121), (-1.0, -2.85, 0.9598), (-1.0, -2.778, 0.9898), (1.0, -2.7, 1.0), (1.0, -3.0, 0.7), (1.0, -2.778, 0.9898), (1.0, -2.85, 0.9598), (1.0, -2.912, 0.9121), (1.0, -2.96, 0.85), (1.0, -2.99, 0.7776), (-1.0, 0.7, 1.0), (-1.0, 1.0, 0.7), (-1.0, 0.7776, 0.9898), (-1.0, 0.85, 0.9598), (-1.0, 0.9121, 0.9121), (-1.0, 0.9598, 0.85), (-1.0, 0.9898, 0.7776), (1.0, 1.0, 0.7), (1.0, 0.7, 1.0), (1.0, 0.9898, 0.7776), (1.0, 0.9598, 0.85), (1.0, 0.9121, 0.9121), (1.0, 0.85, 0.9598), (1.0, 0.7776, 0.9898)], [], [(3, 25, 27, 28, 29, 30, 31, 26, 11, 13, 14, 15, 16, 17, 12, 2), (26, 18, 5, 11), (1, 19, 25, 3), (1, 3, 2, 0), (11, 5, 10, 13), (13, 10, 9, 14), (14, 9, 8, 15), (15, 8, 7, 16), (16, 7, 6, 17), (17, 6, 4, 12), (2, 12, 4, 0), (18, 26, 31, 20), (20, 31, 30, 21), (21, 30, 29, 22), (22, 29, 28, 23), (23, 28, 27, 24), (24, 27, 25, 19), (0, 4, 6, 7, 8, 9, 10, 5, 18, 20, 21, 22, 23, 24, 19, 1)])
_uv = me_cube_028.uv_layers.new(name='UVMap')
_uv.uv.foreach_set('vector', [0.375, 0.5, 0.5875, 0.5, 0.5972, 0.5006, 0.6063, 0.5025, 0.614, 0.5055, 0.62, 0.5094, 0.6237, 0.5139, 0.625, 0.5188, 0.625, 0.7313, 0.6237, 0.7361, 0.62, 0.7406, 0.614, 0.7445, 0.6062, 0.7475, 0.5972, 0.7494, 0.5875, 0.75, 0.375, 0.75, 0.625, 0.5188, 0.875, 0.5188, 0.875, 0.7313, 0.625, 0.7313, 0.375, 0.25, 0.5875, 0.25, 0.5875, 0.5, 0.375, 0.5, 0.125, 0.5, 0.375, 0.5, 0.375, 0.75, 0.125, 0.75, 0.625, 0.7313, 0.875, 0.7313, 0.875, 0.7361, 0.625, 0.7361, 0.625, 0.7361, 0.875, 0.7361, 0.875, 0.7406, 0.625, 0.7406, 0.625, 0.7406, 0.875, 0.7406, 0.875, 0.75, 0.625, 0.75, 0.625, 0.75, 0.625, 1.0, 0.6062, 1.0, 0.6062, 0.75, 0.6062, 0.75, 0.6062, 1.0, 0.5972, 1.0, 0.5972, 0.75, 0.5972, 0.75, 0.5972, 1.0, 0.5875, 1.0, 0.5875, 0.75, 0.375, 0.75, 0.5875, 0.75, 0.5875, 1.0, 0.375, 1.0, 0.875, 0.5188, 0.625, 0.5188, 0.625, 0.5139, 0.875, 0.5139, 0.875, 0.5139, 0.625, 0.5139, 0.625, 0.5094, 0.875, 0.5094, 0.875, 0.5094, 0.625, 0.5094, 0.625, 0.5, 0.875, 0.5, 0.625, 0.25, 0.625, 0.5, 0.6062, 0.5, 0.6062, 0.25, 0.6062, 0.25, 0.6062, 0.5, 0.5972, 0.5, 0.5972, 0.25, 0.5972, 0.25, 0.5972, 0.5, 0.5875, 0.5, 0.5875, 0.25, 0.375, 0.0, 0.5875, 0.0, 0.5972, 0.0006389, 0.6062, 0.002512, 0.614, 0.005492, 0.62, 0.009375, 0.6237, 0.0139, 0.625, 0.01875, 0.625, 0.2313, 0.6237, 0.2361, 0.62, 0.2406, 0.614, 0.2445, 0.6062, 0.2475, 0.5972, 0.2494, 0.5875, 0.25, 0.375, 0.25])
me_cube_028.update()
me_cube_029 = bpy.data.meshes.new('Cube.029')
me_cube_029.from_pydata([(-1.0, -2.5, -1.0), (-1.0, -2.5, 1.0), (-1.0, 2.5, -1.0), (1.0, -2.5, -1.0), (1.0, -2.5, 1.0), (1.0, 2.5, -1.0), (-1.0, 2.2, 1.0), (-1.0, 2.5, 0.7), (-1.0, 2.278, 0.9898), (-1.0, 2.35, 0.9598), (-1.0, 2.412, 0.9121), (-1.0, 2.46, 0.85), (-1.0, 2.49, 0.7776), (1.0, 2.5, 0.7), (1.0, 2.2, 1.0), (1.0, 2.49, 0.7776), (1.0, 2.46, 0.85), (1.0, 2.412, 0.9121), (1.0, 2.35, 0.9598), (1.0, 2.278, 0.9898)], [], [(2, 7, 13, 5), (5, 13, 15, 16, 17, 18, 19, 14, 4, 3), (3, 4, 1, 0), (2, 5, 3, 0), (0, 1, 6, 8, 9, 10, 11, 12, 7, 2), (6, 14, 19, 8), (8, 19, 18, 9), (9, 18, 17, 10), (10, 17, 16, 11), (11, 16, 15, 12), (12, 15, 13, 7), (14, 6, 1, 4)])
_uv = me_cube_029.uv_layers.new(name='UVMap')
_uv.uv.foreach_set('vector', [0.375, 0.25, 0.5875, 0.25, 0.5875, 0.5, 0.375, 0.5, 0.375, 0.5, 0.5875, 0.5, 0.5972, 0.5005, 0.6062, 0.502, 0.614, 0.5044, 0.62, 0.5075, 0.6237, 0.5111, 0.625, 0.515, 0.625, 0.75, 0.375, 0.75, 0.375, 0.75, 0.625, 0.75, 0.625, 1.0, 0.375, 1.0, 0.125, 0.5, 0.375, 0.5, 0.375, 0.75, 0.125, 0.75, 0.375, 0.0, 0.625, 0.0, 0.625, 0.235, 0.6237, 0.2389, 0.62, 0.2425, 0.614, 0.2456, 0.6062, 0.248, 0.5972, 0.2495, 0.5875, 0.25, 0.375, 0.25, 0.875, 0.515, 0.625, 0.515, 0.625, 0.5111, 0.875, 0.5111, 0.875, 0.5111, 0.625, 0.5111, 0.625, 0.5075, 0.875, 0.5075, 0.875, 0.5075, 0.625, 0.5075, 0.625, 0.5, 0.875, 0.5, 0.625, 0.25, 0.625, 0.5, 0.6062, 0.5, 0.6062, 0.25, 0.6062, 0.25, 0.6062, 0.5, 0.5972, 0.5, 0.5972, 0.25, 0.5972, 0.25, 0.5972, 0.5, 0.5875, 0.5, 0.5875, 0.25, 0.625, 0.515, 0.875, 0.515, 0.875, 0.75, 0.625, 0.75])
me_cube_029.update()
me_cube_030 = bpy.data.meshes.new('Cube.030')
me_cube_030.from_pydata([(-1.0, -0.5, -1.0), (-1.0, -0.5, 1.0), (-1.0, 2.5, -1.0), (1.0, -0.5, -1.0), (1.0, -0.5, 1.0), (1.0, 2.5, -1.0), (-1.0, 2.2, 1.0), (-1.0, 2.5, 0.7), (-1.0, 2.278, 0.9898), (-1.0, 2.35, 0.9598), (-1.0, 2.412, 0.9121), (-1.0, 2.46, 0.85), (-1.0, 2.49, 0.7776), (1.0, 2.5, 0.7), (1.0, 2.2, 1.0), (1.0, 2.49, 0.7776), (1.0, 2.46, 0.85), (1.0, 2.412, 0.9121), (1.0, 2.35, 0.9598), (1.0, 2.278, 0.9898)], [], [(2, 7, 13, 5), (5, 13, 15, 16, 17, 18, 19, 14, 4, 3), (3, 4, 1, 0), (2, 5, 3, 0), (0, 1, 6, 8, 9, 10, 11, 12, 7, 2), (6, 14, 19, 8), (8, 19, 18, 9), (9, 18, 17, 10), (10, 17, 16, 11), (11, 16, 15, 12), (12, 15, 13, 7), (14, 6, 1, 4)])
_uv = me_cube_030.uv_layers.new(name='UVMap')
_uv.uv.foreach_set('vector', [0.375, 0.25, 0.5875, 0.25, 0.5875, 0.5, 0.375, 0.5, 0.375, 0.5, 0.5875, 0.5, 0.5972, 0.5009, 0.6062, 0.5033, 0.614, 0.5073, 0.62, 0.5125, 0.6237, 0.5185, 0.625, 0.525, 0.625, 0.75, 0.375, 0.75, 0.375, 0.75, 0.625, 0.75, 0.625, 1.0, 0.375, 1.0, 0.125, 0.5, 0.375, 0.5, 0.375, 0.75, 0.125, 0.75, 0.375, 0.0, 0.625, 0.0, 0.625, 0.225, 0.6237, 0.2315, 0.62, 0.2375, 0.614, 0.2427, 0.6062, 0.2467, 0.5972, 0.2491, 0.5875, 0.25, 0.375, 0.25, 0.875, 0.525, 0.625, 0.525, 0.625, 0.5185, 0.875, 0.5185, 0.875, 0.5185, 0.625, 0.5185, 0.625, 0.5125, 0.875, 0.5125, 0.875, 0.5125, 0.625, 0.5125, 0.625, 0.5, 0.875, 0.5, 0.625, 0.25, 0.625, 0.5, 0.6062, 0.5, 0.6062, 0.25, 0.6062, 0.25, 0.6062, 0.5, 0.5972, 0.5, 0.5972, 0.25, 0.5972, 0.25, 0.5972, 0.5, 0.5875, 0.5, 0.5875, 0.25, 0.625, 0.525, 0.875, 0.525, 0.875, 0.75, 0.625, 0.75])
me_cube_030.update()
me_cube_031 = bpy.data.meshes.new('Cube.031')
me_cube_031.from_pydata([(-1.0, -1.5, -1.0), (-1.0, -1.5, 1.0), (-1.0, 5.5, -1.0), (1.0, -1.5, -1.0), (1.0, -1.5, 1.0), (1.0, 5.5, -1.0), (-1.0, 5.2, 1.0), (-1.0, 5.5, 0.7), (-1.0, 5.278, 0.9898), (-1.0, 5.35, 0.9598), (-1.0, 5.412, 0.9121), (-1.0, 5.46, 0.85), (-1.0, 5.49, 0.7776), (1.0, 5.5, 0.7), (1.0, 5.2, 1.0), (1.0, 5.49, 0.7776), (1.0, 5.46, 0.85), (1.0, 5.412, 0.9121), (1.0, 5.35, 0.9598), (1.0, 5.278, 0.9898)], [], [(2, 7, 13, 5), (5, 13, 15, 16, 17, 18, 19, 14, 4, 3), (3, 4, 1, 0), (2, 5, 3, 0), (0, 1, 6, 8, 9, 10, 11, 12, 7, 2), (6, 14, 19, 8), (8, 19, 18, 9), (9, 18, 17, 10), (10, 17, 16, 11), (11, 16, 15, 12), (12, 15, 13, 7), (14, 6, 1, 4)])
_uv = me_cube_031.uv_layers.new(name='UVMap')
_uv.uv.foreach_set('vector', [0.375, 0.25, 0.5875, 0.25, 0.5875, 0.5, 0.375, 0.5, 0.375, 0.5, 0.5875, 0.5, 0.5972, 0.5004, 0.6063, 0.5014, 0.614, 0.5031, 0.62, 0.5054, 0.6237, 0.5079, 0.625, 0.5107, 0.625, 0.75, 0.375, 0.75, 0.375, 0.75, 0.625, 0.75, 0.625, 1.0, 0.375, 1.0, 0.125, 0.5, 0.375, 0.5, 0.375, 0.75, 0.125, 0.75, 0.375, 0.0, 0.625, 0.0, 0.625, 0.2393, 0.6237, 0.2421, 0.62, 0.2446, 0.614, 0.2469, 0.6062, 0.2486, 0.5972, 0.2496, 0.5875, 0.25, 0.375, 0.25, 0.875, 0.5107, 0.625, 0.5107, 0.625, 0.5079, 0.875, 0.5079, 0.875, 0.5079, 0.625, 0.5079, 0.625, 0.5054, 0.875, 0.5054, 0.875, 0.5054, 0.625, 0.5054, 0.625, 0.5, 0.875, 0.5, 0.625, 0.25, 0.625, 0.5, 0.6062, 0.5, 0.6062, 0.25, 0.6062, 0.25, 0.6062, 0.5, 0.5972, 0.5, 0.5972, 0.25, 0.5972, 0.25, 0.5972, 0.5, 0.5875, 0.5, 0.5875, 0.25, 0.625, 0.5107, 0.875, 0.5107, 0.875, 0.75, 0.625, 0.75])
me_cube_031.update()
me_cube_032 = bpy.data.meshes.new('Cube.032')
me_cube_032.from_pydata([(-1.0, -1.5, -1.0), (-1.0, 1.5, -1.0), (-1.0, 1.5, 1.0), (1.0, -1.5, -1.0), (1.0, 1.5, -1.0), (1.0, 1.5, 1.0), (-1.0, -1.5, 0.7), (-1.0, -1.2, 1.0), (-1.0, -1.49, 0.7776), (-1.0, -1.46, 0.85), (-1.0, -1.412, 0.9121), (-1.0, -1.35, 0.9598), (-1.0, -1.278, 0.9898), (1.0, -1.2, 1.0), (1.0, -1.5, 0.7), (1.0, -1.278, 0.9898), (1.0, -1.35, 0.9598), (1.0, -1.412, 0.9121), (1.0, -1.46, 0.85), (1.0, -1.49, 0.7776)], [], [(5, 2, 7, 13), (1, 2, 5, 4), (0, 6, 8, 9, 10, 11, 12, 7, 2, 1), (1, 4, 3, 0), (4, 5, 13, 15, 16, 17, 18, 19, 14, 3), (13, 7, 12, 15), (15, 12, 11, 16), (16, 11, 10, 17), (17, 10, 9, 18), (18, 9, 8, 19), (19, 8, 6, 14), (3, 14, 6, 0)])
_uv = me_cube_032.uv_layers.new(name='UVMap')
_uv.uv.foreach_set('vector', [0.625, 0.5, 0.875, 0.5, 0.875, 0.725, 0.625, 0.725, 0.375, 0.25, 0.625, 0.25, 0.625, 0.5, 0.375, 0.5, 0.375, 0.0, 0.5875, 0.0, 0.5972, 0.0008518, 0.6062, 0.003349, 0.614, 0.007322, 0.62, 0.0125, 0.6237, 0.01853, 0.625, 0.025, 0.625, 0.25, 0.375, 0.25, 0.125, 0.5, 0.375, 0.5, 0.375, 0.75, 0.125, 0.75, 0.375, 0.5, 0.625, 0.5, 0.625, 0.725, 0.6237, 0.7315, 0.62, 0.7375, 0.614, 0.7427, 0.6062, 0.7467, 0.5972, 0.7491, 0.5875, 0.75, 0.375, 0.75, 0.625, 0.725, 0.875, 0.725, 0.875, 0.7315, 0.625, 0.7315, 0.625, 0.7315, 0.875, 0.7315, 0.875, 0.7375, 0.625, 0.7375, 0.625, 0.7375, 0.875, 0.7375, 0.875, 0.75, 0.625, 0.75, 0.625, 0.75, 0.625, 1.0, 0.6062, 1.0, 0.6062, 0.75, 0.6062, 0.75, 0.6062, 1.0, 0.5972, 1.0, 0.5972, 0.75, 0.5972, 0.75, 0.5972, 1.0, 0.5875, 1.0, 0.5875, 0.75, 0.375, 0.75, 0.5875, 0.75, 0.5875, 1.0, 0.375, 1.0])
me_cube_032.update()
me_cube_033 = bpy.data.meshes.new('Cube.033')
me_cube_033.from_pydata([(-1.0, -3.0, -1.0), (-1.0, -3.0, 1.0), (-1.0, 1.0, -1.0), (-1.0, 1.0, 1.0), (1.0, -3.0, -1.0), (1.0, -3.0, 1.0), (1.0, 1.0, -1.0), (1.0, 1.0, 1.0)], [], [(0, 1, 3, 2), (2, 3, 7, 6), (6, 7, 5, 4), (4, 5, 1, 0), (2, 6, 4, 0), (7, 3, 1, 5)])
_uv = me_cube_033.uv_layers.new(name='UVMap')
_uv.uv.foreach_set('vector', [0.375, 0.0, 0.625, 0.0, 0.625, 0.25, 0.375, 0.25, 0.375, 0.25, 0.625, 0.25, 0.625, 0.5, 0.375, 0.5, 0.375, 0.5, 0.625, 0.5, 0.625, 0.75, 0.375, 0.75, 0.375, 0.75, 0.625, 0.75, 0.625, 1.0, 0.375, 1.0, 0.125, 0.5, 0.375, 0.5, 0.375, 0.75, 0.125, 0.75, 0.625, 0.5, 0.875, 0.5, 0.875, 0.75, 0.625, 0.75])
me_cube_033.update()
me_cube_034 = bpy.data.meshes.new('Cube.034')
me_cube_034.from_pydata([(-1.0, -2.5, -1.0), (-1.0, -2.5, 1.0), (-1.0, 2.5, -1.0), (-1.0, 2.5, 1.0), (1.0, -2.5, -1.0), (1.0, -2.5, 1.0), (1.0, 2.5, -1.0), (1.0, 2.5, 1.0)], [], [(0, 1, 3, 2), (2, 3, 7, 6), (6, 7, 5, 4), (4, 5, 1, 0), (2, 6, 4, 0), (7, 3, 1, 5)])
_uv = me_cube_034.uv_layers.new(name='UVMap')
_uv.uv.foreach_set('vector', [0.375, 0.0, 0.625, 0.0, 0.625, 0.25, 0.375, 0.25, 0.375, 0.25, 0.625, 0.25, 0.625, 0.5, 0.375, 0.5, 0.375, 0.5, 0.625, 0.5, 0.625, 0.75, 0.375, 0.75, 0.375, 0.75, 0.625, 0.75, 0.625, 1.0, 0.375, 1.0, 0.125, 0.5, 0.375, 0.5, 0.375, 0.75, 0.125, 0.75, 0.625, 0.5, 0.875, 0.5, 0.875, 0.75, 0.625, 0.75])
me_cube_034.update()
me_cube_035 = bpy.data.meshes.new('Cube.035')
me_cube_035.from_pydata([(-1.0, -0.5, -1.0), (-1.0, -0.5, 1.0), (-1.0, 2.5, -1.0), (-1.0, 2.5, 1.0), (1.0, -0.5, -1.0), (1.0, -0.5, 1.0), (1.0, 2.5, -1.0), (1.0, 2.5, 1.0)], [], [(0, 1, 3, 2), (2, 3, 7, 6), (6, 7, 5, 4), (4, 5, 1, 0), (2, 6, 4, 0), (7, 3, 1, 5)])
_uv = me_cube_035.uv_layers.new(name='UVMap')
_uv.uv.foreach_set('vector', [0.375, 0.0, 0.625, 0.0, 0.625, 0.25, 0.375, 0.25, 0.375, 0.25, 0.625, 0.25, 0.625, 0.5, 0.375, 0.5, 0.375, 0.5, 0.625, 0.5, 0.625, 0.75, 0.375, 0.75, 0.375, 0.75, 0.625, 0.75, 0.625, 1.0, 0.375, 1.0, 0.125, 0.5, 0.375, 0.5, 0.375, 0.75, 0.125, 0.75, 0.625, 0.5, 0.875, 0.5, 0.875, 0.75, 0.625, 0.75])
me_cube_035.update()
me_cube_036 = bpy.data.meshes.new('Cube.036')
me_cube_036.from_pydata([(-1.0, -1.5, -1.0), (-1.0, -1.5, 1.0), (-1.0, 5.5, -1.0), (-1.0, 5.5, 1.0), (1.0, -1.5, -1.0), (1.0, -1.5, 1.0), (1.0, 5.5, -1.0), (1.0, 5.5, 1.0)], [], [(0, 1, 3, 2), (2, 3, 7, 6), (6, 7, 5, 4), (4, 5, 1, 0), (2, 6, 4, 0), (7, 3, 1, 5)])
_uv = me_cube_036.uv_layers.new(name='UVMap')
_uv.uv.foreach_set('vector', [0.375, 0.0, 0.625, 0.0, 0.625, 0.25, 0.375, 0.25, 0.375, 0.25, 0.625, 0.25, 0.625, 0.5, 0.375, 0.5, 0.375, 0.5, 0.625, 0.5, 0.625, 0.75, 0.375, 0.75, 0.375, 0.75, 0.625, 0.75, 0.625, 1.0, 0.375, 1.0, 0.125, 0.5, 0.375, 0.5, 0.375, 0.75, 0.125, 0.75, 0.625, 0.5, 0.875, 0.5, 0.875, 0.75, 0.625, 0.75])
me_cube_036.update()
me_cube_037 = bpy.data.meshes.new('Cube.037')
me_cube_037.from_pydata([(-1.0, -1.5, -1.0), (-1.0, -1.5, 1.0), (-1.0, 1.5, -1.0), (-1.0, 1.5, 1.0), (1.0, -1.5, -1.0), (1.0, -1.5, 1.0), (1.0, 1.5, -1.0), (1.0, 1.5, 1.0)], [], [(0, 1, 3, 2), (2, 3, 7, 6), (6, 7, 5, 4), (4, 5, 1, 0), (2, 6, 4, 0), (7, 3, 1, 5)])
_uv = me_cube_037.uv_layers.new(name='UVMap')
_uv.uv.foreach_set('vector', [0.375, 0.0, 0.625, 0.0, 0.625, 0.25, 0.375, 0.25, 0.375, 0.25, 0.625, 0.25, 0.625, 0.5, 0.375, 0.5, 0.375, 0.5, 0.625, 0.5, 0.625, 0.75, 0.375, 0.75, 0.375, 0.75, 0.625, 0.75, 0.625, 1.0, 0.375, 1.0, 0.125, 0.5, 0.375, 0.5, 0.375, 0.75, 0.125, 0.75, 0.625, 0.5, 0.875, 0.5, 0.875, 0.75, 0.625, 0.75])
me_cube_037.update()
me_cube_038 = bpy.data.meshes.new('Cube.038')
me_cube_038.from_pydata([(-1.0, -1.0, -1.0), (-1.0, -1.0, 1.0), (-1.0, 1.0, -1.0), (-1.0, 1.0, 1.0), (1.0, 1.0, -1.0), (1.0, 1.0, 1.0), (1.0, 1.0, -1.0), (-1.0, -1.0, -1.0), (0.9938, 0.8431, -1.0), (0.9754, 0.6871, -1.0), (0.9447, 0.5331, -1.0), (0.9021, 0.382, -1.0), (0.8478, 0.2346, -1.0), (0.782, 0.09202, -1.0), (0.7053, -0.045, -1.0), (0.618, -0.1756, -1.0), (0.5208, -0.2989, -1.0), (0.4142, -0.4142, -1.0), (0.2989, -0.5208, -1.0), (0.1756, -0.618, -1.0), (0.045, -0.7053, -1.0), (-0.09202, -0.782, -1.0), (-0.2346, -0.8478, -1.0), (-0.382, -0.9021, -1.0), (-0.5331, -0.9447, -1.0), (-0.6871, -0.9754, -1.0), (-0.8431, -0.9938, -1.0), (-1.0, -1.0, 1.0), (1.0, 1.0, 1.0), (-0.8431, -0.9938, 1.0), (-0.6871, -0.9754, 1.0), (-0.5331, -0.9447, 1.0), (-0.382, -0.9021, 1.0), (-0.2346, -0.8478, 1.0), (-0.09202, -0.782, 1.0), (0.045, -0.7053, 1.0), (0.1756, -0.618, 1.0), (0.2989, -0.5208, 1.0), (0.4142, -0.4142, 1.0), (0.5208, -0.2989, 1.0), (0.618, -0.1756, 1.0), (0.7053, -0.045, 1.0), (0.782, 0.09202, 1.0), (0.8478, 0.2346, 1.0), (0.9021, 0.382, 1.0), (0.9447, 0.5331, 1.0), (0.9754, 0.6871, 1.0), (0.9938, 0.8431, 1.0), (-1.0, 3.667, 1.0), (-1.0, 3.667, -1.0), (1.0, 3.667, -1.0), (1.0, 3.667, 1.0)], [], [(0, 1, 3, 2), (4, 2, 49, 50), (7, 27, 1, 0), (5, 3, 1, 27, 29, 30, 31, 32, 33, 34, 35, 36, 37, 38, 39, 40, 41, 42, 43, 44, 45, 46, 47, 28), (4, 5, 28, 6), (27, 7, 26, 29), (29, 26, 25, 30), (30, 25, 24, 31), (31, 24, 23, 32), (32, 23, 22, 33), (33, 22, 21, 34), (34, 21, 20, 35), (35, 20, 19, 36), (36, 19, 18, 37), (37, 18, 17, 38), (38, 17, 16, 39), (39, 16, 15, 40), (40, 15, 14, 41), (41, 14, 13, 42), (42, 13, 12, 43), (43, 12, 11, 44), (44, 11, 10, 45), (45, 10, 9, 46), (46, 9, 8, 47), (47, 8, 6, 28), (2, 4, 6, 8, 9, 10, 11, 12, 13, 14, 15, 16, 17, 18, 19, 20, 21, 22, 23, 24, 25, 26, 7, 0), (49, 48, 51, 50), (3, 5, 51, 48), (2, 3, 48, 49), (5, 4, 50, 51)])
_uv = me_cube_038.uv_layers.new(name='UVMap')
_uv.uv.foreach_set('vector', [0.375, 0.0, 0.625, 0.0, 0.625, 0.25, 0.375, 0.25, 0.375, 0.5, 0.125, 0.5, 0.125, 0.5, 0.375, 0.5, 0.375, 1.0, 0.625, 1.0, 0.625, 1.0, 0.375, 1.0, 0.625, 0.5, 0.875, 0.5, 0.875, 0.75, 0.875, 0.75, 0.8554, 0.7492, 0.8359, 0.7469, 0.8166, 0.7431, 0.7977, 0.7378, 0.7793, 0.731, 0.7615, 0.7228, 0.7444, 0.7132, 0.7281, 0.7023, 0.7126, 0.6901, 0.6982, 0.6768, 0.6849, 0.6624, 0.6727, 0.6469, 0.6618, 0.6306, 0.6522, 0.6135, 0.644, 0.5957, 0.6372, 0.5773, 0.6319, 0.5584, 0.6281, 0.5391, 0.6258, 0.5196, 0.625, 0.5, 0.375, 0.5, 0.625, 0.5, 0.625, 0.5, 0.375, 0.5, 0.625, 1.0, 0.375, 1.0, 0.375, 0.9804, 0.625, 0.9804, 0.625, 0.9804, 0.375, 0.9804, 0.375, 0.9609, 0.625, 0.9609, 0.625, 0.9609, 0.375, 0.9609, 0.375, 0.9416, 0.625, 0.9416, 0.625, 0.9416, 0.375, 0.9416, 0.375, 0.9227, 0.625, 0.9227, 0.625, 0.9227, 0.375, 0.9227, 0.375, 0.9043, 0.625, 0.9043, 0.625, 0.9043, 0.375, 0.9043, 0.375, 0.8865, 0.625, 0.8865, 0.625, 0.8865, 0.375, 0.8865, 0.375, 0.8694, 0.625, 0.8694, 0.625, 0.8694, 0.375, 0.8694, 0.375, 0.8531, 0.625, 0.8531, 0.625, 0.8531, 0.375, 0.8531, 0.375, 0.8376, 0.625, 0.8376, 0.625, 0.8376, 0.375, 0.8376, 0.375, 0.75, 0.625, 0.75, 0.625, 0.75, 0.375, 0.75, 0.375, 0.6624, 0.625, 0.6624, 0.625, 0.6624, 0.375, 0.6624, 0.375, 0.6469, 0.625, 0.6469, 0.625, 0.6469, 0.375, 0.6469, 0.375, 0.6306, 0.625, 0.6306, 0.625, 0.6306, 0.375, 0.6306, 0.375, 0.6135, 0.625, 0.6135, 0.625, 0.6135, 0.375, 0.6135, 0.375, 0.5957, 0.625, 0.5957, 0.625, 0.5957, 0.375, 0.5957, 0.375, 0.5773, 0.625, 0.5773, 0.625, 0.5773, 0.375, 0.5773, 0.375, 0.5584, 0.625, 0.5584, 0.625, 0.5584, 0.375, 0.5584, 0.375, 0.5391, 0.625, 0.5391, 0.625, 0.5391, 0.375, 0.5391, 0.375, 0.5196, 0.625, 0.5196, 0.625, 0.5196, 0.375, 0.5196, 0.375, 0.5, 0.625, 0.5, 0.125, 0.5, 0.375, 0.5, 0.375, 0.5, 0.3742, 0.5196, 0.3719, 0.5391, 0.3681, 0.5584, 0.3628, 0.5773, 0.356, 0.5957, 0.3478, 0.6135, 0.3382, 0.6306, 0.3273, 0.6469, 0.3151, 0.6624, 0.3018, 0.6768, 0.2874, 0.6901, 0.2719, 0.7023, 0.2556, 0.7132, 0.2385, 0.7228, 0.2207, 0.731, 0.2023, 0.7378, 0.1834, 0.7431, 0.1641, 0.7469, 0.1446, 0.7492, 0.125, 0.75, 0.125, 0.75, 0.375, 0.25, 0.625, 0.25, 0.625, 0.5, 0.375, 0.5, 0.875, 0.5, 0.625, 0.5, 0.625, 0.5, 0.875, 0.5, 0.375, 0.25, 0.625, 0.25, 0.625, 0.25, 0.375, 0.25, 0.625, 0.5, 0.375, 0.5, 0.375, 0.5, 0.625, 0.5])
me_cube_038.update()

# ---- objects
ob_cube = bpy.data.objects.new('Cube', me_cube_004)
ob_cube_003 = bpy.data.objects.new('Cube.003', me_cube_007)
ob_cube_005 = bpy.data.objects.new('Cube.005', me_cube_009)
ob_cube_006 = bpy.data.objects.new('Cube.006', me_cube_010)
ob_cube_007 = bpy.data.objects.new('Cube.007', me_cube_012)
ob_cube_004 = bpy.data.objects.new('Cube.004', me_cube_014)
ob_cube_001 = bpy.data.objects.new('Cube.001', me_cube_015)
ob_cube_008 = bpy.data.objects.new('Cube.008', me_cube_016)
ob_cube_009 = bpy.data.objects.new('Cube.009', me_cube_020)
ob_cube_010 = bpy.data.objects.new('Cube.010', me_cube_021)
ob_cube_011 = bpy.data.objects.new('Cube.011', me_cube_022)
ob_cube_013 = bpy.data.objects.new('Cube.013', me_cube_024)
ob_cube_012 = bpy.data.objects.new('Cube.012', me_cube_025)
ob_cylinder = bpy.data.objects.new('Cylinder', me_cylinder)
ob_cylinder_001 = bpy.data.objects.new('Cylinder.001', me_cylinder_001)
ob_cube_014 = bpy.data.objects.new('Cube.014', me_cube_028)
ob_cube_015 = bpy.data.objects.new('Cube.015', me_cube_029)
ob_cube_016 = bpy.data.objects.new('Cube.016', me_cube_030)
ob_cube_017 = bpy.data.objects.new('Cube.017', me_cube_031)
ob_cube_018 = bpy.data.objects.new('Cube.018', me_cube_032)
ob_cube_019 = bpy.data.objects.new('Cube.019', me_cube_033)
ob_cube_020 = bpy.data.objects.new('Cube.020', me_cube_034)
ob_cube_021 = bpy.data.objects.new('Cube.021', me_cube_035)
ob_cube_022 = bpy.data.objects.new('Cube.022', me_cube_036)
ob_cube_023 = bpy.data.objects.new('Cube.023', me_cube_037)
ob_cube_024 = bpy.data.objects.new('Cube.024', me_cube_038)

# ---- transforms, parenting, visibility, modifiers, constraints
ob_cube.location = (-1.5, 1.5, 0.0)
ob_cube.scale = (1.5, 1.5, 0.05)
_m = ob_cube.modifiers.new('Boolean', 'BOOLEAN')
_m.object = ob_cylinder_001
_m.operation = 'INTERSECT'
ob_cube_003.location = (2.1, 7.5, -0.6)
ob_cube_003.scale = (0.5, 0.5, 0.05)
ob_cube_005.location = (1.082, 9.549, -0.6)
ob_cube_005.scale = (0.4167, 1.5, 0.05)
ob_cube_006.location = (-4.5, 7.5, 1.2)
ob_cube_006.scale = (1.5, 3.5, 0.05)
ob_cube_007.location = (-4.5, 2.5, 1.2)
ob_cube_007.scale = (0.5, 1.5, 0.05)
ob_cube_004.location = (-1.55, 9.49, -0.6)
ob_cube_004.scale = (0.15, 0.5, 0.05)
_m = ob_cube_004.modifiers.new('Array', 'ARRAY')
_m.count = 10
_m.relative_offset_displace = (-0.5, 0.0, 2.0)
ob_cube_001.location = (0.35, 1.49, -0.4)
ob_cube_001.scale = (0.15, 0.5, 0.05)
_m = ob_cube_001.modifiers.new('Array', 'ARRAY')
_m.relative_offset_displace = (-0.8, 0.0, 2.0)
ob_cube_008.location = (2.57, 6.97, -0.25)
ob_cube_008.scale = (0.025, 0.025, 0.3)
ob_cube_009.location = (1.63, 6.97, -0.25)
ob_cube_009.scale = (0.025, 0.025, 0.3)
ob_cube_010.location = (1.63, 8.03, -0.25)
ob_cube_010.scale = (0.025, 0.025, 0.3)
ob_cube_011.location = (2.57, 8.03, -0.25)
ob_cube_011.scale = (0.025, 0.025, 0.3)
ob_cube_013.location = (2.57, 7.5, 0.02)
ob_cube_013.scale = (0.01335, 0.5339, 0.01213)
ob_cube_012.location = (1.63, 7.5, 0.02)
ob_cube_012.scale = (0.01335, 0.5339, 0.01213)
ob_cylinder.location = (2.1, 6.8, -0.1)
ob_cylinder.scale = (0.6239, 0.6239, 0.5872)
ob_cylinder_001.location = (-1.5, 0.0, 0.53)
ob_cylinder_001.rotation_euler = (-1.571, -2.22e-16, 2.22e-16)
ob_cylinder_001.scale = (-6.083, -6.083, -6.083)
ob_cube_014.location = (0.55, 6.0, 0.45)
ob_cube_014.scale = (0.05, 1.0, 1.0)
ob_cube_015.location = (1.13, 11.05, 0.45)
ob_cube_015.rotation_euler = (0.0, -0.0, -1.571)
ob_cube_015.scale = (0.05, 1.0, 1.0)
ob_cube_016.location = (-1.42, 10.5, 0.45)
ob_cube_016.rotation_euler = (0.0, -0.0, -3.142)
ob_cube_016.scale = (0.05, 1.0, 1.0)
ob_cube_017.location = (-6.05, 9.5, 2.25)
ob_cube_017.rotation_euler = (0.0, -0.0, -3.142)
ob_cube_017.scale = (0.05, 1.0, 1.0)
ob_cube_018.location = (-4.5, 11.05, 2.25)
ob_cube_018.rotation_euler = (0.0, -0.0, -4.712)
ob_cube_018.scale = (0.05, 1.0, 1.0)
ob_cube_019.location = (4.55, 26.0, 4.45)
ob_cube_019.scale = (0.05, 1.0, 1.0)
ob_cube_020.location = (5.13, 31.05, 4.45)
ob_cube_020.rotation_euler = (0.0, -0.0, -1.571)
ob_cube_020.scale = (0.05, 1.0, 1.0)
ob_cube_021.location = (2.58, 30.5, 4.45)
ob_cube_021.rotation_euler = (0.0, -0.0, -3.142)
ob_cube_021.scale = (0.05, 1.0, 1.0)
ob_cube_022.location = (-2.05, 29.5, 6.25)
ob_cube_022.rotation_euler = (0.0, -0.0, -3.142)
ob_cube_022.scale = (0.05, 1.0, 1.0)
ob_cube_023.location = (-0.5, 31.05, 6.25)
ob_cube_023.rotation_euler = (0.0, -0.0, -4.712)
ob_cube_023.scale = (0.05, 1.0, 1.0)
ob_cube_024.location = (2.1, 1.5, -0.6)
ob_cube_024.scale = (1.5, 1.5, 0.05)

# ---- collection membership
col_collection.objects.link(ob_cube)
col_collection.objects.link(ob_cube_003)
col_collection.objects.link(ob_cube_005)
col_collection.objects.link(ob_cube_006)
col_collection.objects.link(ob_cube_007)
col_collection.objects.link(ob_cube_004)
col_collection.objects.link(ob_cube_001)
col_collection.objects.link(ob_cube_008)
col_collection.objects.link(ob_cube_009)
col_collection.objects.link(ob_cube_010)
col_collection.objects.link(ob_cube_011)
col_collection.objects.link(ob_cube_013)
col_collection.objects.link(ob_cube_012)
col_collection.objects.link(ob_cylinder)
col_collection.objects.link(ob_cylinder_001)
col_collection.objects.link(ob_cube_014)
col_collection.objects.link(ob_cube_015)
col_collection.objects.link(ob_cube_016)
col_collection.objects.link(ob_cube_017)
col_collection.objects.link(ob_cube_018)
col_collection.objects.link(ob_cube_019)
col_collection.objects.link(ob_cube_020)
col_collection.objects.link(ob_cube_021)
col_collection.objects.link(ob_cube_022)
col_collection.objects.link(ob_cube_023)
col_collection.objects.link(ob_cube_024)

# ---- scene / render settings (as saved in the file)
scene.frame_start = 1; scene.frame_end = 250; scene.frame_set(1)
scene.render.engine = 'BLENDER_EEVEE_NEXT'
scene.cycles.sampling_pattern = 'TABULATED_SOBOL'
scene.view_settings.view_transform = 'Filmic'
bpy.context.view_layer.update()

# ---- added for rendering (the .blend has no active camera and no usable light): camera, sun
cam_auto = bpy.data.cameras.new('AutoCamera')
cam_auto.lens = 50.0
cam_auto.sensor_width = 36.0
cam_auto.clip_end = 1000.0
ob_auto_camera = bpy.data.objects.new('AutoCamera', cam_auto)
scene.collection.objects.link(ob_auto_camera)
ob_auto_camera.location = (39.9907, -35.5616, 34.3378)
ob_auto_camera.rotation_euler = (1.09748, -7.21219e-08, 0.694738)
scene.camera = ob_auto_camera
light_auto_sun = bpy.data.lights.new('AutoSun', 'SUN')
light_auto_sun.energy = 3.0
light_auto_sun.angle = 0.0523599
ob_auto_sun = bpy.data.objects.new('AutoSun', light_auto_sun)
scene.collection.objects.link(ob_auto_sun)
ob_auto_sun.rotation_euler = (0.872665, 0.174533, 0.523599)
bpy.context.view_layer.update()
